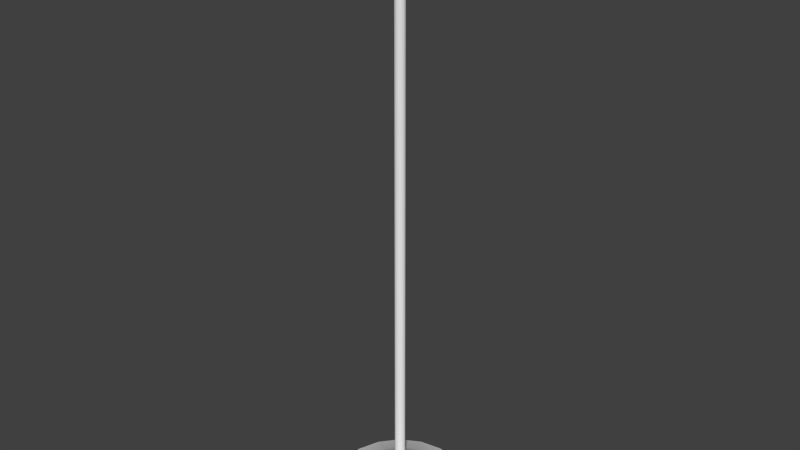 # Source: Wormhole_MO.blend  (saved by Blender 2.64.0; exported with 4.5.12 LTS)
import bpy
from mathutils import Matrix  # noqa: F401  (used for matrix-valued properties, if any)

bpy.ops.wm.read_factory_settings(use_empty=True)
scene = bpy.context.scene
scene.name = 'Scene'

# ---- collections
col_collection_1 = bpy.data.collections.new('Collection 1'); scene.collection.children.link(col_collection_1)

# ---- world
world_world = bpy.data.worlds.new('World'); scene.world = world_world
world_world.color = (0.05088, 0.05088, 0.05088)
world_world.use_sun_shadow = False
world_world.sun_shadow_jitter_overblur = 0.0
world_world.cycles.sampling_method = 'MANUAL'
world_world.cycles.sample_map_resolution = 256

# ---- meshes
me_circle_002 = bpy.data.meshes.new('Circle.002')
me_circle_002.from_pydata([(-7.231e-08, 2.511, -0.3785), (-0.8587, 2.359, -0.3785), (-1.614, 1.923, -0.3785), (-2.174, 1.255, -0.3785), (-2.473, 0.436, -0.3785), (-2.473, -0.436, -0.3785), (-2.174, -1.255, -0.3785), (-1.614, -1.923, -0.3785), (-0.8587, -2.359, -0.3785), (-4.514e-07, -2.511, -0.3785), (0.8587, -2.359, -0.3785), (1.614, -1.923, -0.3785), (2.174, -1.255, -0.3785), (2.473, -0.436, -0.3785), (2.473, 0.436, -0.3785), (2.174, 1.255, -0.3785), (1.614, 1.923, -0.3785), (0.8587, 2.359, -0.3785), (2.73e-08, 0.1816, 38.1), (-0.06211, 0.1706, 38.1), (-0.1167, 0.1391, 38.1), (-0.1573, 0.0908, 38.1), (-0.1788, 0.03153, 38.1), (-0.1788, -0.03153, 38.1), (-0.1573, -0.0908, 38.1), (-0.1167, -0.1391, 38.1), (-0.06211, -0.1706, 38.1), (-1.175e-10, -0.1816, 38.1), (0.06211, -0.1706, 38.1), (0.1167, -0.1391, 38.1), (0.1573, -0.0908, 38.1), (0.1788, -0.03153, 38.1), (0.1788, 0.03153, 38.1), (0.1573, 0.0908, 38.1), (0.1167, 0.1391, 38.1), (0.06211, 0.1706, 38.1), (0.4499, 0.5362, 0.5094), (-0.6893, -0.1215, 0.5094), (9.448e-10, 0.6999, 0.5094), (0.4499, -0.5362, 0.5094), (0.2394, 0.6577, 0.5094), (-0.6062, -0.35, 0.5094), (-0.2394, 0.6577, 0.5094), (0.1674, -0.09666, 1.148), (-0.1243, -0.1481, 1.148), (-0.1243, 0.1481, 1.148), (0.6062, -0.35, 0.5094), (-1.047e-07, -0.6999, 0.5094), (-0.6062, 0.35, 0.5094), (0.1904, 0.03357, 1.148), (-4.983e-10, -0.1933, 1.148), (-0.1904, 0.03357, 1.148), (0.6893, 0.1215, 0.5094), (-0.6893, 0.1215, 0.5094), (-0.4181, -0.07372, 0.7695), (1.045e-08, 0.4245, 0.7695), (0.2729, 0.3252, 0.7695), (0.2729, -0.3252, 0.7695), (-0.3677, -0.2123, 0.7695), (-0.1452, 0.3989, 0.7695), (0.1452, 0.3989, 0.7695), (0.3677, -0.2123, 0.7695), (-0.2729, -0.3252, 0.7695), (-0.2729, 0.3252, 0.7695), (0.4181, -0.07372, 0.7695), (-0.1452, -0.3989, 0.7695), (-0.3677, 0.2123, 0.7695), (0.4181, 0.07372, 0.7695), (-5.365e-08, -0.4245, 0.7695), (-0.4181, 0.07372, 0.7695), (0.3677, 0.2123, 0.7695), (0.1452, -0.3989, 0.7695), (0.09054, 0.2488, 0.9671), (0.2293, -0.1324, 0.9671), (-0.2293, -0.1324, 0.9671), (-0.09054, 0.2488, 0.9671), (0.6893, -0.1215, 0.5094), (-0.1674, 0.09666, 1.148), (-0.4499, -0.5362, 0.5094), (0.06612, 0.1817, 1.148), (2.869e-08, 0.1933, 1.148), (-0.1904, -0.03357, 1.148), (-0.06612, 0.1817, 1.148), (-0.1674, -0.09666, 1.148), (-2.034e-08, -0.2647, 0.9671), (-0.2607, 0.04597, 0.9671), (0.06612, -0.1817, 1.148), (0.1674, 0.09666, 1.148), (-0.06612, -0.1817, 1.148), (0.1904, -0.03357, 1.148), (-0.4499, 0.5362, 0.5094), (-0.2394, -0.6577, 0.5094), (-0.1702, -0.2028, 0.9671), (-0.1702, 0.2028, 0.9671), (0.2607, -0.04597, 0.9671), (-0.09054, -0.2488, 0.9671), (0.2293, 0.1324, 0.9671), (0.09054, -0.2488, 0.9671), (0.3669, -1.008, 0.2493), (0.929, 0.5364, 0.2493), (0.6062, 0.35, 0.5094), (0.2394, -0.6577, 0.5094), (-0.3669, -1.008, 0.2493), (1.056, -0.1863, 0.2493), (-0.6895, 0.8218, 0.2493), (-0.6895, -0.8218, 0.2493), (-1.056, 0.1863, 0.2493), (-1.761e-07, -1.073, 0.2493), (1.056, 0.1863, 0.2493), (-0.929, 0.5364, 0.2493), (0.1702, 0.2028, 0.9671), (0.1702, -0.2028, 0.9671), (-0.2293, 0.1324, 0.9671), (0.2607, 0.04597, 0.9671), (0.1243, -0.1481, 1.148), (0.1243, 0.1481, 1.148), (0.929, -0.5364, 0.2493), (0.3669, 1.008, 0.2493), (-0.3669, 1.008, 0.2493), (-0.929, -0.5364, 0.2493), (0.6895, -0.8218, 0.2493), (0.6895, 0.8218, 0.2493), (-1.417e-08, 1.073, 0.2493), (-1.056, -0.1863, 0.2493), (1.963e-08, 0.2647, 0.9671), (-0.2607, -0.04597, 0.9671), (-1.625, -0.2866, -0.06461), (-3.618e-08, 1.65, -0.0646), (1.061, 1.264, -0.0646), (1.061, -1.264, -0.0646), (-1.429, 0.8252, -0.0646), (1.625, 0.2866, -0.0646), (-2.854e-07, -1.65, -0.0646), (-1.625, 0.2866, -0.0646), (-1.429, -0.8252, -0.0646), (-0.5645, 1.551, -0.0646), (0.5645, 1.551, -0.06461), (1.429, -0.8252, -0.0646), (1.429, 0.8252, -0.0646), (0.5645, -1.551, -0.0646), (-1.061, -1.264, -0.0646), (-1.061, 1.264, -0.0646), (1.625, -0.2866, -0.0646), (-0.5645, -1.551, -0.0646)], [], [(134, 126, 5, 6), (135, 127, 0, 1), (136, 128, 16, 17), (137, 129, 11, 12), (140, 134, 6, 7), (141, 135, 1, 2), (136, 17, 0, 127), (142, 137, 12, 13), (143, 140, 7, 8), (130, 141, 2, 3), (131, 142, 13, 14), (132, 143, 8, 9), (133, 130, 3, 4), (138, 131, 14, 15), (139, 132, 9, 10), (126, 133, 4, 5), (128, 138, 15, 16), (129, 139, 10, 11), (102, 105, 140, 143), (108, 103, 142, 131), (109, 104, 141, 130), (117, 121, 128, 136), (123, 106, 133, 126), (116, 120, 129, 137), (117, 136, 127, 122), (104, 118, 135, 141), (119, 123, 126, 134), (74, 125, 54, 58), (75, 124, 55, 59), (72, 110, 56, 60), (73, 111, 57, 61), (92, 74, 58, 62), (93, 75, 59, 63), (72, 60, 55, 124), (94, 73, 61, 64), (95, 92, 62, 65), (112, 93, 63, 66), (113, 94, 64, 67), (84, 95, 65, 68), (85, 112, 66, 69), (96, 113, 67, 70), (97, 84, 68, 71), (125, 85, 69, 54), (110, 96, 70, 56), (111, 97, 71, 57), (99, 108, 131, 138), (91, 78, 105, 102), (107, 102, 143, 132), (48, 90, 104, 109), (105, 119, 134, 140), (79, 115, 110, 72), (118, 122, 127, 135), (98, 107, 132, 139), (39, 101, 98, 120), (36, 100, 99, 121), (101, 47, 107, 98), (37, 53, 106, 123), (47, 91, 102, 107), (52, 76, 103, 108), (76, 46, 116, 103), (40, 117, 122, 38), (90, 42, 118, 104), (78, 41, 119, 105), (100, 52, 108, 99), (53, 48, 109, 106), (40, 36, 121, 117), (46, 39, 120, 116), (106, 109, 130, 133), (120, 98, 139, 129), (115, 87, 96, 110), (42, 38, 122, 118), (41, 37, 123, 119), (82, 80, 124, 75), (58, 54, 37, 41), (79, 72, 124, 80), (59, 55, 38, 42), (61, 57, 39, 46), (60, 56, 36, 40), (83, 81, 125, 74), (114, 86, 97, 111), (69, 66, 48, 53), (70, 67, 52, 100), (62, 58, 41, 78), (63, 59, 42, 90), (60, 40, 38, 55), (64, 61, 46, 76), (67, 64, 76, 52), (68, 65, 91, 47), (54, 69, 53, 37), (71, 68, 47, 101), (56, 70, 100, 36), (57, 71, 101, 39), (66, 63, 90, 48), (65, 62, 78, 91), (23, 22, 51, 81), (89, 43, 73, 94), (24, 23, 81, 83), (45, 82, 75, 93), (35, 34, 115, 79), (25, 24, 83, 44), (22, 21, 77, 51), (29, 28, 86, 114), (32, 31, 89, 49), (88, 44, 92, 95), (26, 25, 44, 88), (20, 19, 82, 45), (21, 20, 45, 77), (44, 83, 74, 92), (103, 116, 137, 142), (28, 27, 50, 86), (51, 77, 112, 85), (43, 114, 111, 73), (81, 51, 85, 125), (30, 29, 114, 43), (31, 30, 43, 89), (86, 50, 84, 97), (27, 26, 88, 50), (50, 88, 95, 84), (121, 99, 138, 128), (34, 33, 87, 115), (19, 18, 80, 82), (77, 45, 93, 112), (49, 89, 94, 113), (35, 79, 80, 18), (87, 49, 113, 96), (33, 32, 49, 87)])
me_circle_002.polygons.foreach_set('use_smooth', [True] * 126)
_uv = me_circle_002.uv_layers.new(name='UVMap')
_uv.uv.foreach_set('vector', [0.3056, 0.8825, 0.3683, 0.8517, 0.4207, 0.944, 0.3377, 0.9811, 0.5396, 0.6166, 0.5526, 0.5394, 0.6716, 0.5509, 0.6514, 0.6505, 0.5532, 0.46, 0.5361, 0.3815, 0.6528, 0.3473, 0.6716, 0.4484, 0.3199, 0.1466, 0.2391, 0.1293, 0.2465, 0.0, 0.3639, 0.02498, 0.2399, 0.8994, 0.3056, 0.8825, 0.3377, 0.9811, 0.2499, 1.0, 0.5128, 0.6887, 0.5396, 0.6166, 0.6514, 0.6505, 0.6138, 0.7419, 0.5532, 0.46, 0.6716, 0.4484, 0.6716, 0.5509, 0.5526, 0.5394, 0.3937, 0.185, 0.3199, 0.1466, 0.3639, 0.02498, 0.4674, 0.07998, 0.1742, 0.9013, 0.2399, 0.8994, 0.2499, 1.0, 0.1612, 0.999, 0.4741, 0.7531, 0.5128, 0.6887, 0.6138, 0.7419, 0.5612, 0.8225, 0.4559, 0.2399, 0.3937, 0.185, 0.4674, 0.07998, 0.5513, 0.157, 0.1122, 0.8879, 0.1742, 0.9013, 0.1612, 0.999, 0.0759, 0.9767, 0.4252, 0.808, 0.4741, 0.7531, 0.5612, 0.8225, 0.4961, 0.8905, 0.5037, 0.3069, 0.4559, 0.2399, 0.5513, 0.157, 0.6131, 0.2483, 0.05862, 0.8598, 0.1122, 0.8879, 0.0759, 0.9767, 0.0, 0.9323, 0.3683, 0.8517, 0.4252, 0.808, 0.4961, 0.8905, 0.4207, 0.944, 0.5361, 0.3815, 0.5037, 0.3069, 0.6131, 0.2483, 0.6528, 0.3473, 0.2391, 0.1293, 0.1579, 0.1358, 0.1248, 0.01182, 0.2465, 0.0, 0.1797, 0.8231, 0.2272, 0.8179, 0.2399, 0.8994, 0.1742, 0.9013, 0.3797, 0.3073, 0.3358, 0.2672, 0.3937, 0.185, 0.4559, 0.2399, 0.3977, 0.697, 0.4254, 0.6465, 0.5128, 0.6887, 0.4741, 0.7531, 0.4524, 0.4713, 0.4389, 0.4121, 0.5361, 0.3815, 0.5532, 0.46, 0.3207, 0.7761, 0.3622, 0.7407, 0.4252, 0.808, 0.3683, 0.8517, 0.2851, 0.2389, 0.2308, 0.2246, 0.2391, 0.1293, 0.3199, 0.1466, 0.4524, 0.4713, 0.5532, 0.46, 0.5526, 0.5394, 0.4527, 0.5317, 0.4254, 0.6465, 0.4442, 0.5907, 0.5396, 0.6166, 0.5128, 0.6887, 0.275, 0.8021, 0.3207, 0.7761, 0.3683, 0.8517, 0.3056, 0.8825, 0.1769, 0.6436, 0.1902, 0.6274, 0.2324, 0.6649, 0.2112, 0.6838, 0.2259, 0.5429, 0.2284, 0.519, 0.292, 0.5224, 0.2883, 0.5548, 0.2287, 0.4949, 0.2256, 0.4716, 0.2858, 0.4579, 0.2917, 0.4897, 0.1907, 0.3956, 0.1793, 0.3836, 0.2015, 0.348, 0.2227, 0.3607, 0.1629, 0.6573, 0.1769, 0.6436, 0.2112, 0.6838, 0.189, 0.6982, 0.2206, 0.5662, 0.2259, 0.5429, 0.2883, 0.5548, 0.2801, 0.5861, 0.2287, 0.4949, 0.2917, 0.4897, 0.292, 0.5224, 0.2284, 0.519, 0.2019, 0.411, 0.1907, 0.3956, 0.2227, 0.3607, 0.2429, 0.3787, 0.1486, 0.6684, 0.1629, 0.6573, 0.189, 0.6982, 0.1667, 0.7081, 0.2128, 0.5885, 0.2206, 0.5662, 0.2801, 0.5861, 0.2677, 0.6153, 0.2118, 0.4291, 0.2019, 0.411, 0.2429, 0.3787, 0.2607, 0.4014, 0.1349, 0.6768, 0.1486, 0.6684, 0.1667, 0.7081, 0.1454, 0.7135, 0.2021, 0.6088, 0.2128, 0.5885, 0.2677, 0.6153, 0.2515, 0.642, 0.2198, 0.4494, 0.2118, 0.4291, 0.2607, 0.4014, 0.2753, 0.4281, 0.1221, 0.6826, 0.1349, 0.6768, 0.1454, 0.7135, 0.126, 0.7148, 0.1902, 0.6274, 0.2021, 0.6088, 0.2515, 0.642, 0.2324, 0.6649, 0.2256, 0.4716, 0.2198, 0.4494, 0.2753, 0.4281, 0.2858, 0.4579, 0.1793, 0.3836, 0.1676, 0.3743, 0.1803, 0.3407, 0.2015, 0.348, 0.4145, 0.3565, 0.3797, 0.3073, 0.4559, 0.2399, 0.5037, 0.3069, 0.1777, 0.7632, 0.2117, 0.7554, 0.2272, 0.8179, 0.1797, 0.8231, 0.1352, 0.8177, 0.1797, 0.8231, 0.1742, 0.9013, 0.1122, 0.8879, 0.3335, 0.6542, 0.3531, 0.6147, 0.4254, 0.6465, 0.3977, 0.697, 0.2272, 0.8179, 0.275, 0.8021, 0.3056, 0.8825, 0.2399, 0.8994, 0.1753, 0.4975, 0.174, 0.4795, 0.2256, 0.4716, 0.2287, 0.4949, 0.4442, 0.5907, 0.4527, 0.5317, 0.5526, 0.5394, 0.5396, 0.6166, 0.09652, 0.8027, 0.1352, 0.8177, 0.1122, 0.8879, 0.05862, 0.8598, 0.2196, 0.2918, 0.184, 0.288, 0.1772, 0.2254, 0.2308, 0.2246, 0.3615, 0.4363, 0.3441, 0.3946, 0.4145, 0.3565, 0.4389, 0.4121, 0.1171, 0.758, 0.1456, 0.7638, 0.1352, 0.8177, 0.09652, 0.8027, 0.2787, 0.718, 0.3083, 0.689, 0.3622, 0.7407, 0.3207, 0.7761, 0.1456, 0.7638, 0.1777, 0.7632, 0.1797, 0.8231, 0.1352, 0.8177, 0.3199, 0.3578, 0.2898, 0.3274, 0.3358, 0.2672, 0.3797, 0.3073, 0.2898, 0.3274, 0.2557, 0.3051, 0.2851, 0.2389, 0.3358, 0.2672, 0.3713, 0.4809, 0.4524, 0.4713, 0.4527, 0.5317, 0.3719, 0.5266, 0.3531, 0.6147, 0.3661, 0.5717, 0.4442, 0.5907, 0.4254, 0.6465, 0.2117, 0.7554, 0.246, 0.7403, 0.275, 0.8021, 0.2272, 0.8179, 0.3441, 0.3946, 0.3199, 0.3578, 0.3797, 0.3073, 0.4145, 0.3565, 0.3083, 0.689, 0.3335, 0.6542, 0.3977, 0.697, 0.3622, 0.7407, 0.3713, 0.4809, 0.3615, 0.4363, 0.4389, 0.4121, 0.4524, 0.4713, 0.2557, 0.3051, 0.2196, 0.2918, 0.2308, 0.2246, 0.2851, 0.2389, 0.3622, 0.7407, 0.3977, 0.697, 0.4741, 0.7531, 0.4252, 0.808, 0.2308, 0.2246, 0.1772, 0.2254, 0.1579, 0.1358, 0.2391, 0.1293, 0.174, 0.4795, 0.1714, 0.4623, 0.2198, 0.4494, 0.2256, 0.4716, 0.3661, 0.5717, 0.3719, 0.5266, 0.4527, 0.5317, 0.4442, 0.5907, 0.246, 0.7403, 0.2787, 0.718, 0.3207, 0.7761, 0.275, 0.8021, 0.1731, 0.5337, 0.1753, 0.5157, 0.2284, 0.519, 0.2259, 0.5429, 0.2112, 0.6838, 0.2324, 0.6649, 0.2787, 0.718, 0.246, 0.7403, 0.1753, 0.4975, 0.2287, 0.4949, 0.2284, 0.519, 0.1753, 0.5157, 0.2883, 0.5548, 0.292, 0.5224, 0.3719, 0.5266, 0.3661, 0.5717, 0.2227, 0.3607, 0.2015, 0.348, 0.2196, 0.2918, 0.2557, 0.3051, 0.2917, 0.4897, 0.2858, 0.4579, 0.3615, 0.4363, 0.3713, 0.4809, 0.1414, 0.6145, 0.1498, 0.6004, 0.1902, 0.6274, 0.1769, 0.6436, 0.1516, 0.4045, 0.1463, 0.3937, 0.1676, 0.3743, 0.1793, 0.3836, 0.2515, 0.642, 0.2677, 0.6153, 0.3335, 0.6542, 0.3083, 0.689, 0.2753, 0.4281, 0.2607, 0.4014, 0.3199, 0.3578, 0.3441, 0.3946, 0.189, 0.6982, 0.2112, 0.6838, 0.246, 0.7403, 0.2117, 0.7554, 0.2801, 0.5861, 0.2883, 0.5548, 0.3661, 0.5717, 0.3531, 0.6147, 0.2917, 0.4897, 0.3713, 0.4809, 0.3719, 0.5266, 0.292, 0.5224, 0.2429, 0.3787, 0.2227, 0.3607, 0.2557, 0.3051, 0.2898, 0.3274, 0.2607, 0.4014, 0.2429, 0.3787, 0.2898, 0.3274, 0.3199, 0.3578, 0.1454, 0.7135, 0.1667, 0.7081, 0.1777, 0.7632, 0.1456, 0.7638, 0.2324, 0.6649, 0.2515, 0.642, 0.3083, 0.689, 0.2787, 0.718, 0.126, 0.7148, 0.1454, 0.7135, 0.1456, 0.7638, 0.1171, 0.758, 0.2858, 0.4579, 0.2753, 0.4281, 0.3441, 0.3946, 0.3615, 0.4363, 0.2015, 0.348, 0.1803, 0.3407, 0.184, 0.288, 0.2196, 0.2918, 0.2677, 0.6153, 0.2801, 0.5861, 0.3531, 0.6147, 0.3335, 0.6542, 0.1667, 0.7081, 0.189, 0.6982, 0.2117, 0.7554, 0.1777, 0.7632, 0.04267, 0.5683, 0.04686, 0.5566, 0.1574, 0.585, 0.1498, 0.6004, 0.1626, 0.4309, 0.1571, 0.4171, 0.1907, 0.3956, 0.2019, 0.411, 0.0381, 0.5797, 0.04267, 0.5683, 0.1498, 0.6004, 0.1414, 0.6145, 0.1694, 0.5515, 0.1731, 0.5337, 0.2259, 0.5429, 0.2206, 0.5662, 0.05819, 0.4959, 0.059, 0.4838, 0.174, 0.4795, 0.1753, 0.4975, 0.03324, 0.5908, 0.0381, 0.5797, 0.1414, 0.6145, 0.1325, 0.6274, 0.04686, 0.5566, 0.0506, 0.5448, 0.1642, 0.5688, 0.1574, 0.585, 0.05542, 0.423, 0.05383, 0.4112, 0.1463, 0.3937, 0.1516, 0.4045, 0.05888, 0.4591, 0.05807, 0.4469, 0.1626, 0.4309, 0.1675, 0.446, 0.1234, 0.6389, 0.1325, 0.6274, 0.1629, 0.6573, 0.1486, 0.6684, 0.02821, 0.6018, 0.03324, 0.5908, 0.1325, 0.6274, 0.1234, 0.6389, 0.05383, 0.5327, 0.05649, 0.5205, 0.1731, 0.5337, 0.1694, 0.5515, 0.0506, 0.5448, 0.05383, 0.5327, 0.1694, 0.5515, 0.1642, 0.5688, 0.1325, 0.6274, 0.1414, 0.6145, 0.1769, 0.6436, 0.1629, 0.6573, 0.3358, 0.2672, 0.2851, 0.2389, 0.3199, 0.1466, 0.3937, 0.185, 0.01791, 0.624, 0.02311, 0.6127, 0.1146, 0.6493, 0.1065, 0.6585, 0.1574, 0.585, 0.1642, 0.5688, 0.2128, 0.5885, 0.2021, 0.6088, 0.1571, 0.4171, 0.1516, 0.4045, 0.1793, 0.3836, 0.1907, 0.3956, 0.1498, 0.6004, 0.1574, 0.585, 0.2021, 0.6088, 0.1902, 0.6274, 0.05687, 0.4349, 0.05542, 0.423, 0.1516, 0.4045, 0.1571, 0.4171, 0.05807, 0.4469, 0.05687, 0.4349, 0.1571, 0.4171, 0.1626, 0.4309, 0.1065, 0.6585, 0.1146, 0.6493, 0.1349, 0.6768, 0.1221, 0.6826, 0.02311, 0.6127, 0.02821, 0.6018, 0.1234, 0.6389, 0.1146, 0.6493, 0.1146, 0.6493, 0.1234, 0.6389, 0.1486, 0.6684, 0.1349, 0.6768, 0.4389, 0.4121, 0.4145, 0.3565, 0.5037, 0.3069, 0.5361, 0.3815, 0.059, 0.4838, 0.05921, 0.4714, 0.1714, 0.4623, 0.174, 0.4795, 0.05649, 0.5205, 0.05856, 0.5082, 0.1753, 0.5157, 0.1731, 0.5337, 0.1642, 0.5688, 0.1694, 0.5515, 0.2206, 0.5662, 0.2128, 0.5885, 0.1675, 0.446, 0.1626, 0.4309, 0.2019, 0.411, 0.2118, 0.4291, 0.05819, 0.4959, 0.1753, 0.4975, 0.1753, 0.5157, 0.05856, 0.5082, 0.1714, 0.4623, 0.1675, 0.446, 0.2118, 0.4291, 0.2198, 0.4494, 0.05921, 0.4714, 0.05888, 0.4591, 0.1675, 0.446, 0.1714, 0.4623])
me_circle_002.use_remesh_preserve_volume = False
me_circle_002.use_remesh_preserve_attributes = False
me_circle_002.use_mirror_vertex_groups = False
me_circle_002.update()
me_circle_001 = bpy.data.meshes.new('Circle.001')
me_circle_001.from_pydata([(-7.231e-08, 2.511, -0.3785), (-0.8587, 2.359, -0.3785), (-1.614, 1.923, -0.3785), (-2.174, 1.255, -0.3785), (-2.473, 0.436, -0.3785), (-2.473, -0.436, -0.3785), (-2.174, -1.255, -0.3785), (-1.614, -1.923, -0.3785), (-0.8587, -2.359, -0.3785), (-4.514e-07, -2.511, -0.3785), (0.8587, -2.359, -0.3785), (1.614, -1.923, -0.3785), (2.174, -1.255, -0.3785), (2.473, -0.436, -0.3785), (2.473, 0.436, -0.3785), (2.174, 1.255, -0.3785), (1.614, 1.923, -0.3785), (0.8587, 2.359, -0.3785), (2.73e-08, 0.1816, 27.19), (-0.06211, 0.1706, 27.19), (-0.1167, 0.1391, 27.19), (-0.1573, 0.0908, 27.19), (-0.1788, 0.03153, 27.19), (-0.1788, -0.03153, 27.19), (-0.1573, -0.0908, 27.19), (-0.1167, -0.1391, 27.19), (-0.06211, -0.1706, 27.19), (-1.175e-10, -0.1816, 27.19), (0.06211, -0.1706, 27.19), (0.1167, -0.1391, 27.19), (0.1573, -0.0908, 27.19), (0.1788, -0.03153, 27.19), (0.1788, 0.03153, 27.19), (0.1573, 0.0908, 27.19), (0.1167, 0.1391, 27.19), (0.06211, 0.1706, 27.19), (0.4499, 0.5362, 0.5094), (-0.6893, -0.1215, 0.5094), (9.448e-10, 0.6999, 0.5094), (0.4499, -0.5362, 0.5094), (0.2394, 0.6577, 0.5094), (-0.6062, -0.35, 0.5094), (-0.2394, 0.6577, 0.5094), (0.1674, -0.09666, 1.148), (-0.1243, -0.1481, 1.148), (-0.1243, 0.1481, 1.148), (0.6062, -0.35, 0.5094), (-1.047e-07, -0.6999, 0.5094), (-0.6062, 0.35, 0.5094), (0.1904, 0.03357, 1.148), (-4.983e-10, -0.1933, 1.148), (-0.1904, 0.03357, 1.148), (0.6893, 0.1215, 0.5094), (-0.6893, 0.1215, 0.5094), (-0.4181, -0.07372, 0.7695), (1.045e-08, 0.4245, 0.7695), (0.2729, 0.3252, 0.7695), (0.2729, -0.3252, 0.7695), (-0.3677, -0.2123, 0.7695), (-0.1452, 0.3989, 0.7695), (0.1452, 0.3989, 0.7695), (0.3677, -0.2123, 0.7695), (-0.2729, -0.3252, 0.7695), (-0.2729, 0.3252, 0.7695), (0.4181, -0.07372, 0.7695), (-0.1452, -0.3989, 0.7695), (-0.3677, 0.2123, 0.7695), (0.4181, 0.07372, 0.7695), (-5.365e-08, -0.4245, 0.7695), (-0.4181, 0.07372, 0.7695), (0.3677, 0.2123, 0.7695), (0.1452, -0.3989, 0.7695), (0.09054, 0.2488, 0.9671), (0.2293, -0.1324, 0.9671), (-0.2293, -0.1324, 0.9671), (-0.09054, 0.2488, 0.9671), (0.6893, -0.1215, 0.5094), (-0.1674, 0.09666, 1.148), (-0.4499, -0.5362, 0.5094), (0.06612, 0.1817, 1.148), (2.869e-08, 0.1933, 1.148), (-0.1904, -0.03357, 1.148), (-0.06612, 0.1817, 1.148), (-0.1674, -0.09666, 1.148), (-2.034e-08, -0.2647, 0.9671), (-0.2607, 0.04597, 0.9671), (0.06612, -0.1817, 1.148), (0.1674, 0.09666, 1.148), (-0.06612, -0.1817, 1.148), (0.1904, -0.03357, 1.148), (-0.4499, 0.5362, 0.5094), (-0.2394, -0.6577, 0.5094), (-0.1702, -0.2028, 0.9671), (-0.1702, 0.2028, 0.9671), (0.2607, -0.04597, 0.9671), (-0.09054, -0.2488, 0.9671), (0.2293, 0.1324, 0.9671), (0.09054, -0.2488, 0.9671), (0.3669, -1.008, 0.2493), (0.929, 0.5364, 0.2493), (0.6062, 0.35, 0.5094), (0.2394, -0.6577, 0.5094), (-0.3669, -1.008, 0.2493), (1.056, -0.1863, 0.2493), (-0.6895, 0.8218, 0.2493), (-0.6895, -0.8218, 0.2493), (-1.056, 0.1863, 0.2493), (-1.761e-07, -1.073, 0.2493), (1.056, 0.1863, 0.2493), (-0.929, 0.5364, 0.2493), (0.1702, 0.2028, 0.9671), (0.1702, -0.2028, 0.9671), (-0.2293, 0.1324, 0.9671), (0.2607, 0.04597, 0.9671), (0.1243, -0.1481, 1.148), (0.1243, 0.1481, 1.148), (0.929, -0.5364, 0.2493), (0.3669, 1.008, 0.2493), (-0.3669, 1.008, 0.2493), (-0.929, -0.5364, 0.2493), (0.6895, -0.8218, 0.2493), (0.6895, 0.8218, 0.2493), (-1.417e-08, 1.073, 0.2493), (-1.056, -0.1863, 0.2493), (1.963e-08, 0.2647, 0.9671), (-0.2607, -0.04597, 0.9671), (-1.625, -0.2866, -0.06461), (-3.618e-08, 1.65, -0.0646), (1.061, 1.264, -0.0646), (1.061, -1.264, -0.0646), (-1.429, 0.8252, -0.0646), (1.625, 0.2866, -0.0646), (-2.854e-07, -1.65, -0.0646), (-1.625, 0.2866, -0.0646), (-1.429, -0.8252, -0.0646), (-0.5645, 1.551, -0.0646), (0.5645, 1.551, -0.06461), (1.429, -0.8252, -0.0646), (1.429, 0.8252, -0.0646), (0.5645, -1.551, -0.0646), (-1.061, -1.264, -0.0646), (-1.061, 1.264, -0.0646), (1.625, -0.2866, -0.0646), (-0.5645, -1.551, -0.0646)], [], [(134, 126, 5, 6), (135, 127, 0, 1), (136, 128, 16, 17), (137, 129, 11, 12), (140, 134, 6, 7), (141, 135, 1, 2), (136, 17, 0, 127), (142, 137, 12, 13), (143, 140, 7, 8), (130, 141, 2, 3), (131, 142, 13, 14), (132, 143, 8, 9), (133, 130, 3, 4), (138, 131, 14, 15), (139, 132, 9, 10), (126, 133, 4, 5), (128, 138, 15, 16), (129, 139, 10, 11), (102, 105, 140, 143), (108, 103, 142, 131), (109, 104, 141, 130), (117, 121, 128, 136), (123, 106, 133, 126), (116, 120, 129, 137), (117, 136, 127, 122), (104, 118, 135, 141), (119, 123, 126, 134), (74, 125, 54, 58), (75, 124, 55, 59), (72, 110, 56, 60), (73, 111, 57, 61), (92, 74, 58, 62), (93, 75, 59, 63), (72, 60, 55, 124), (94, 73, 61, 64), (95, 92, 62, 65), (112, 93, 63, 66), (113, 94, 64, 67), (84, 95, 65, 68), (85, 112, 66, 69), (96, 113, 67, 70), (97, 84, 68, 71), (125, 85, 69, 54), (110, 96, 70, 56), (111, 97, 71, 57), (99, 108, 131, 138), (91, 78, 105, 102), (107, 102, 143, 132), (48, 90, 104, 109), (105, 119, 134, 140), (79, 115, 110, 72), (118, 122, 127, 135), (98, 107, 132, 139), (39, 101, 98, 120), (36, 100, 99, 121), (101, 47, 107, 98), (37, 53, 106, 123), (47, 91, 102, 107), (52, 76, 103, 108), (76, 46, 116, 103), (40, 117, 122, 38), (90, 42, 118, 104), (78, 41, 119, 105), (100, 52, 108, 99), (53, 48, 109, 106), (40, 36, 121, 117), (46, 39, 120, 116), (106, 109, 130, 133), (120, 98, 139, 129), (115, 87, 96, 110), (42, 38, 122, 118), (41, 37, 123, 119), (82, 80, 124, 75), (58, 54, 37, 41), (79, 72, 124, 80), (59, 55, 38, 42), (61, 57, 39, 46), (60, 56, 36, 40), (83, 81, 125, 74), (114, 86, 97, 111), (69, 66, 48, 53), (70, 67, 52, 100), (62, 58, 41, 78), (63, 59, 42, 90), (60, 40, 38, 55), (64, 61, 46, 76), (67, 64, 76, 52), (68, 65, 91, 47), (54, 69, 53, 37), (71, 68, 47, 101), (56, 70, 100, 36), (57, 71, 101, 39), (66, 63, 90, 48), (65, 62, 78, 91), (23, 22, 51, 81), (89, 43, 73, 94), (24, 23, 81, 83), (45, 82, 75, 93), (35, 34, 115, 79), (25, 24, 83, 44), (22, 21, 77, 51), (29, 28, 86, 114), (32, 31, 89, 49), (88, 44, 92, 95), (26, 25, 44, 88), (20, 19, 82, 45), (21, 20, 45, 77), (44, 83, 74, 92), (103, 116, 137, 142), (28, 27, 50, 86), (51, 77, 112, 85), (43, 114, 111, 73), (81, 51, 85, 125), (30, 29, 114, 43), (31, 30, 43, 89), (86, 50, 84, 97), (27, 26, 88, 50), (50, 88, 95, 84), (121, 99, 138, 128), (34, 33, 87, 115), (19, 18, 80, 82), (77, 45, 93, 112), (49, 89, 94, 113), (35, 79, 80, 18), (87, 49, 113, 96), (33, 32, 49, 87)])
me_circle_001.polygons.foreach_set('use_smooth', [True] * 126)
_uv = me_circle_001.uv_layers.new(name='UVMap')
_uv.uv.foreach_set('vector', [0.3056, 0.8825, 0.3683, 0.8517, 0.4207, 0.944, 0.3377, 0.9811, 0.5396, 0.6166, 0.5526, 0.5394, 0.6716, 0.5509, 0.6514, 0.6505, 0.5532, 0.46, 0.5361, 0.3815, 0.6528, 0.3473, 0.6716, 0.4484, 0.3199, 0.1466, 0.2391, 0.1293, 0.2465, 0.0, 0.3639, 0.02498, 0.2399, 0.8994, 0.3056, 0.8825, 0.3377, 0.9811, 0.2499, 1.0, 0.5128, 0.6887, 0.5396, 0.6166, 0.6514, 0.6505, 0.6138, 0.7419, 0.5532, 0.46, 0.6716, 0.4484, 0.6716, 0.5509, 0.5526, 0.5394, 0.3937, 0.185, 0.3199, 0.1466, 0.3639, 0.02498, 0.4674, 0.07998, 0.1742, 0.9013, 0.2399, 0.8994, 0.2499, 1.0, 0.1612, 0.999, 0.4741, 0.7531, 0.5128, 0.6887, 0.6138, 0.7419, 0.5612, 0.8225, 0.4559, 0.2399, 0.3937, 0.185, 0.4674, 0.07998, 0.5513, 0.157, 0.1122, 0.8879, 0.1742, 0.9013, 0.1612, 0.999, 0.0759, 0.9767, 0.4252, 0.808, 0.4741, 0.7531, 0.5612, 0.8225, 0.4961, 0.8905, 0.5037, 0.3069, 0.4559, 0.2399, 0.5513, 0.157, 0.6131, 0.2483, 0.05862, 0.8598, 0.1122, 0.8879, 0.0759, 0.9767, 0.0, 0.9323, 0.3683, 0.8517, 0.4252, 0.808, 0.4961, 0.8905, 0.4207, 0.944, 0.5361, 0.3815, 0.5037, 0.3069, 0.6131, 0.2483, 0.6528, 0.3473, 0.2391, 0.1293, 0.1579, 0.1358, 0.1248, 0.01182, 0.2465, 0.0, 0.1797, 0.8231, 0.2272, 0.8179, 0.2399, 0.8994, 0.1742, 0.9013, 0.3797, 0.3073, 0.3358, 0.2672, 0.3937, 0.185, 0.4559, 0.2399, 0.3977, 0.697, 0.4254, 0.6465, 0.5128, 0.6887, 0.4741, 0.7531, 0.4524, 0.4713, 0.4389, 0.4121, 0.5361, 0.3815, 0.5532, 0.46, 0.3207, 0.7761, 0.3622, 0.7407, 0.4252, 0.808, 0.3683, 0.8517, 0.2851, 0.2389, 0.2308, 0.2246, 0.2391, 0.1293, 0.3199, 0.1466, 0.4524, 0.4713, 0.5532, 0.46, 0.5526, 0.5394, 0.4527, 0.5317, 0.4254, 0.6465, 0.4442, 0.5907, 0.5396, 0.6166, 0.5128, 0.6887, 0.275, 0.8021, 0.3207, 0.7761, 0.3683, 0.8517, 0.3056, 0.8825, 0.1769, 0.6436, 0.1902, 0.6274, 0.2324, 0.6649, 0.2112, 0.6838, 0.2259, 0.5429, 0.2284, 0.519, 0.292, 0.5224, 0.2883, 0.5548, 0.2287, 0.4949, 0.2256, 0.4716, 0.2858, 0.4579, 0.2917, 0.4897, 0.1907, 0.3956, 0.1793, 0.3836, 0.2015, 0.348, 0.2227, 0.3607, 0.1629, 0.6573, 0.1769, 0.6436, 0.2112, 0.6838, 0.189, 0.6982, 0.2206, 0.5662, 0.2259, 0.5429, 0.2883, 0.5548, 0.2801, 0.5861, 0.2287, 0.4949, 0.2917, 0.4897, 0.292, 0.5224, 0.2284, 0.519, 0.2019, 0.411, 0.1907, 0.3956, 0.2227, 0.3607, 0.2429, 0.3787, 0.1486, 0.6684, 0.1629, 0.6573, 0.189, 0.6982, 0.1667, 0.7081, 0.2128, 0.5885, 0.2206, 0.5662, 0.2801, 0.5861, 0.2677, 0.6153, 0.2118, 0.4291, 0.2019, 0.411, 0.2429, 0.3787, 0.2607, 0.4014, 0.1349, 0.6768, 0.1486, 0.6684, 0.1667, 0.7081, 0.1454, 0.7135, 0.2021, 0.6088, 0.2128, 0.5885, 0.2677, 0.6153, 0.2515, 0.642, 0.2198, 0.4494, 0.2118, 0.4291, 0.2607, 0.4014, 0.2753, 0.4281, 0.1221, 0.6826, 0.1349, 0.6768, 0.1454, 0.7135, 0.126, 0.7148, 0.1902, 0.6274, 0.2021, 0.6088, 0.2515, 0.642, 0.2324, 0.6649, 0.2256, 0.4716, 0.2198, 0.4494, 0.2753, 0.4281, 0.2858, 0.4579, 0.1793, 0.3836, 0.1676, 0.3743, 0.1803, 0.3407, 0.2015, 0.348, 0.4145, 0.3565, 0.3797, 0.3073, 0.4559, 0.2399, 0.5037, 0.3069, 0.1777, 0.7632, 0.2117, 0.7554, 0.2272, 0.8179, 0.1797, 0.8231, 0.1352, 0.8177, 0.1797, 0.8231, 0.1742, 0.9013, 0.1122, 0.8879, 0.3335, 0.6542, 0.3531, 0.6147, 0.4254, 0.6465, 0.3977, 0.697, 0.2272, 0.8179, 0.275, 0.8021, 0.3056, 0.8825, 0.2399, 0.8994, 0.1753, 0.4975, 0.174, 0.4795, 0.2256, 0.4716, 0.2287, 0.4949, 0.4442, 0.5907, 0.4527, 0.5317, 0.5526, 0.5394, 0.5396, 0.6166, 0.09652, 0.8027, 0.1352, 0.8177, 0.1122, 0.8879, 0.05862, 0.8598, 0.2196, 0.2918, 0.184, 0.288, 0.1772, 0.2254, 0.2308, 0.2246, 0.3615, 0.4363, 0.3441, 0.3946, 0.4145, 0.3565, 0.4389, 0.4121, 0.1171, 0.758, 0.1456, 0.7638, 0.1352, 0.8177, 0.09652, 0.8027, 0.2787, 0.718, 0.3083, 0.689, 0.3622, 0.7407, 0.3207, 0.7761, 0.1456, 0.7638, 0.1777, 0.7632, 0.1797, 0.8231, 0.1352, 0.8177, 0.3199, 0.3578, 0.2898, 0.3274, 0.3358, 0.2672, 0.3797, 0.3073, 0.2898, 0.3274, 0.2557, 0.3051, 0.2851, 0.2389, 0.3358, 0.2672, 0.3713, 0.4809, 0.4524, 0.4713, 0.4527, 0.5317, 0.3719, 0.5266, 0.3531, 0.6147, 0.3661, 0.5717, 0.4442, 0.5907, 0.4254, 0.6465, 0.2117, 0.7554, 0.246, 0.7403, 0.275, 0.8021, 0.2272, 0.8179, 0.3441, 0.3946, 0.3199, 0.3578, 0.3797, 0.3073, 0.4145, 0.3565, 0.3083, 0.689, 0.3335, 0.6542, 0.3977, 0.697, 0.3622, 0.7407, 0.3713, 0.4809, 0.3615, 0.4363, 0.4389, 0.4121, 0.4524, 0.4713, 0.2557, 0.3051, 0.2196, 0.2918, 0.2308, 0.2246, 0.2851, 0.2389, 0.3622, 0.7407, 0.3977, 0.697, 0.4741, 0.7531, 0.4252, 0.808, 0.2308, 0.2246, 0.1772, 0.2254, 0.1579, 0.1358, 0.2391, 0.1293, 0.174, 0.4795, 0.1714, 0.4623, 0.2198, 0.4494, 0.2256, 0.4716, 0.3661, 0.5717, 0.3719, 0.5266, 0.4527, 0.5317, 0.4442, 0.5907, 0.246, 0.7403, 0.2787, 0.718, 0.3207, 0.7761, 0.275, 0.8021, 0.1731, 0.5337, 0.1753, 0.5157, 0.2284, 0.519, 0.2259, 0.5429, 0.2112, 0.6838, 0.2324, 0.6649, 0.2787, 0.718, 0.246, 0.7403, 0.1753, 0.4975, 0.2287, 0.4949, 0.2284, 0.519, 0.1753, 0.5157, 0.2883, 0.5548, 0.292, 0.5224, 0.3719, 0.5266, 0.3661, 0.5717, 0.2227, 0.3607, 0.2015, 0.348, 0.2196, 0.2918, 0.2557, 0.3051, 0.2917, 0.4897, 0.2858, 0.4579, 0.3615, 0.4363, 0.3713, 0.4809, 0.1414, 0.6145, 0.1498, 0.6004, 0.1902, 0.6274, 0.1769, 0.6436, 0.1516, 0.4045, 0.1463, 0.3937, 0.1676, 0.3743, 0.1793, 0.3836, 0.2515, 0.642, 0.2677, 0.6153, 0.3335, 0.6542, 0.3083, 0.689, 0.2753, 0.4281, 0.2607, 0.4014, 0.3199, 0.3578, 0.3441, 0.3946, 0.189, 0.6982, 0.2112, 0.6838, 0.246, 0.7403, 0.2117, 0.7554, 0.2801, 0.5861, 0.2883, 0.5548, 0.3661, 0.5717, 0.3531, 0.6147, 0.2917, 0.4897, 0.3713, 0.4809, 0.3719, 0.5266, 0.292, 0.5224, 0.2429, 0.3787, 0.2227, 0.3607, 0.2557, 0.3051, 0.2898, 0.3274, 0.2607, 0.4014, 0.2429, 0.3787, 0.2898, 0.3274, 0.3199, 0.3578, 0.1454, 0.7135, 0.1667, 0.7081, 0.1777, 0.7632, 0.1456, 0.7638, 0.2324, 0.6649, 0.2515, 0.642, 0.3083, 0.689, 0.2787, 0.718, 0.126, 0.7148, 0.1454, 0.7135, 0.1456, 0.7638, 0.1171, 0.758, 0.2858, 0.4579, 0.2753, 0.4281, 0.3441, 0.3946, 0.3615, 0.4363, 0.2015, 0.348, 0.1803, 0.3407, 0.184, 0.288, 0.2196, 0.2918, 0.2677, 0.6153, 0.2801, 0.5861, 0.3531, 0.6147, 0.3335, 0.6542, 0.1667, 0.7081, 0.189, 0.6982, 0.2117, 0.7554, 0.1777, 0.7632, 0.04267, 0.5683, 0.04686, 0.5566, 0.1574, 0.585, 0.1498, 0.6004, 0.1626, 0.4309, 0.1571, 0.4171, 0.1907, 0.3956, 0.2019, 0.411, 0.0381, 0.5797, 0.04267, 0.5683, 0.1498, 0.6004, 0.1414, 0.6145, 0.1694, 0.5515, 0.1731, 0.5337, 0.2259, 0.5429, 0.2206, 0.5662, 0.05819, 0.4959, 0.059, 0.4838, 0.174, 0.4795, 0.1753, 0.4975, 0.03324, 0.5908, 0.0381, 0.5797, 0.1414, 0.6145, 0.1325, 0.6274, 0.04686, 0.5566, 0.0506, 0.5448, 0.1642, 0.5688, 0.1574, 0.585, 0.05542, 0.423, 0.05383, 0.4112, 0.1463, 0.3937, 0.1516, 0.4045, 0.05888, 0.4591, 0.05807, 0.4469, 0.1626, 0.4309, 0.1675, 0.446, 0.1234, 0.6389, 0.1325, 0.6274, 0.1629, 0.6573, 0.1486, 0.6684, 0.02821, 0.6018, 0.03324, 0.5908, 0.1325, 0.6274, 0.1234, 0.6389, 0.05383, 0.5327, 0.05649, 0.5205, 0.1731, 0.5337, 0.1694, 0.5515, 0.0506, 0.5448, 0.05383, 0.5327, 0.1694, 0.5515, 0.1642, 0.5688, 0.1325, 0.6274, 0.1414, 0.6145, 0.1769, 0.6436, 0.1629, 0.6573, 0.3358, 0.2672, 0.2851, 0.2389, 0.3199, 0.1466, 0.3937, 0.185, 0.01791, 0.624, 0.02311, 0.6127, 0.1146, 0.6493, 0.1065, 0.6585, 0.1574, 0.585, 0.1642, 0.5688, 0.2128, 0.5885, 0.2021, 0.6088, 0.1571, 0.4171, 0.1516, 0.4045, 0.1793, 0.3836, 0.1907, 0.3956, 0.1498, 0.6004, 0.1574, 0.585, 0.2021, 0.6088, 0.1902, 0.6274, 0.05687, 0.4349, 0.05542, 0.423, 0.1516, 0.4045, 0.1571, 0.4171, 0.05807, 0.4469, 0.05687, 0.4349, 0.1571, 0.4171, 0.1626, 0.4309, 0.1065, 0.6585, 0.1146, 0.6493, 0.1349, 0.6768, 0.1221, 0.6826, 0.02311, 0.6127, 0.02821, 0.6018, 0.1234, 0.6389, 0.1146, 0.6493, 0.1146, 0.6493, 0.1234, 0.6389, 0.1486, 0.6684, 0.1349, 0.6768, 0.4389, 0.4121, 0.4145, 0.3565, 0.5037, 0.3069, 0.5361, 0.3815, 0.059, 0.4838, 0.05921, 0.4714, 0.1714, 0.4623, 0.174, 0.4795, 0.05649, 0.5205, 0.05856, 0.5082, 0.1753, 0.5157, 0.1731, 0.5337, 0.1642, 0.5688, 0.1694, 0.5515, 0.2206, 0.5662, 0.2128, 0.5885, 0.1675, 0.446, 0.1626, 0.4309, 0.2019, 0.411, 0.2118, 0.4291, 0.05819, 0.4959, 0.1753, 0.4975, 0.1753, 0.5157, 0.05856, 0.5082, 0.1714, 0.4623, 0.1675, 0.446, 0.2118, 0.4291, 0.2198, 0.4494, 0.05921, 0.4714, 0.05888, 0.4591, 0.1675, 0.446, 0.1714, 0.4623])
me_circle_001.use_remesh_preserve_volume = False
me_circle_001.use_remesh_preserve_attributes = False
me_circle_001.use_mirror_vertex_groups = False
me_circle_001.update()
me_circle = bpy.data.meshes.new('Circle')
me_circle.from_pydata([(-7.231e-08, 2.511, -0.3785), (-0.8587, 2.359, -0.3785), (-1.614, 1.923, -0.3785), (-2.174, 1.255, -0.3785), (-2.473, 0.436, -0.3785), (-2.473, -0.436, -0.3785), (-2.174, -1.255, -0.3785), (-1.614, -1.923, -0.3785), (-0.8587, -2.359, -0.3785), (-4.514e-07, -2.511, -0.3785), (0.8587, -2.359, -0.3785), (1.614, -1.923, -0.3785), (2.174, -1.255, -0.3785), (2.473, -0.436, -0.3785), (2.473, 0.436, -0.3785), (2.174, 1.255, -0.3785), (1.614, 1.923, -0.3785), (0.8587, 2.359, -0.3785), (2.73e-08, 0.1816, 21.46), (-0.06211, 0.1706, 21.46), (-0.1167, 0.1391, 21.46), (-0.1573, 0.0908, 21.46), (-0.1788, 0.03153, 21.46), (-0.1788, -0.03153, 21.46), (-0.1573, -0.0908, 21.46), (-0.1167, -0.1391, 21.46), (-0.06211, -0.1706, 21.46), (-1.175e-10, -0.1816, 21.46), (0.06211, -0.1706, 21.46), (0.1167, -0.1391, 21.46), (0.1573, -0.0908, 21.46), (0.1788, -0.03153, 21.46), (0.1788, 0.03153, 21.46), (0.1573, 0.0908, 21.46), (0.1167, 0.1391, 21.46), (0.06211, 0.1706, 21.46), (0.4499, 0.5362, 0.5094), (-0.6893, -0.1215, 0.5094), (9.448e-10, 0.6999, 0.5094), (0.4499, -0.5362, 0.5094), (0.2394, 0.6577, 0.5094), (-0.6062, -0.35, 0.5094), (-0.2394, 0.6577, 0.5094), (0.1674, -0.09666, 1.148), (-0.1243, -0.1481, 1.148), (-0.1243, 0.1481, 1.148), (0.6062, -0.35, 0.5094), (-1.047e-07, -0.6999, 0.5094), (-0.6062, 0.35, 0.5094), (0.1904, 0.03357, 1.148), (-4.983e-10, -0.1933, 1.148), (-0.1904, 0.03357, 1.148), (0.6893, 0.1215, 0.5094), (-0.6893, 0.1215, 0.5094), (-0.4181, -0.07372, 0.7695), (1.045e-08, 0.4245, 0.7695), (0.2729, 0.3252, 0.7695), (0.2729, -0.3252, 0.7695), (-0.3677, -0.2123, 0.7695), (-0.1452, 0.3989, 0.7695), (0.1452, 0.3989, 0.7695), (0.3677, -0.2123, 0.7695), (-0.2729, -0.3252, 0.7695), (-0.2729, 0.3252, 0.7695), (0.4181, -0.07372, 0.7695), (-0.1452, -0.3989, 0.7695), (-0.3677, 0.2123, 0.7695), (0.4181, 0.07372, 0.7695), (-5.365e-08, -0.4245, 0.7695), (-0.4181, 0.07372, 0.7695), (0.3677, 0.2123, 0.7695), (0.1452, -0.3989, 0.7695), (0.09054, 0.2488, 0.9671), (0.2293, -0.1324, 0.9671), (-0.2293, -0.1324, 0.9671), (-0.09054, 0.2488, 0.9671), (0.6893, -0.1215, 0.5094), (-0.1674, 0.09666, 1.148), (-0.4499, -0.5362, 0.5094), (0.06612, 0.1817, 1.148), (2.869e-08, 0.1933, 1.148), (-0.1904, -0.03357, 1.148), (-0.06612, 0.1817, 1.148), (-0.1674, -0.09666, 1.148), (-2.034e-08, -0.2647, 0.9671), (-0.2607, 0.04597, 0.9671), (0.06612, -0.1817, 1.148), (0.1674, 0.09666, 1.148), (-0.06612, -0.1817, 1.148), (0.1904, -0.03357, 1.148), (-0.4499, 0.5362, 0.5094), (-0.2394, -0.6577, 0.5094), (-0.1702, -0.2028, 0.9671), (-0.1702, 0.2028, 0.9671), (0.2607, -0.04597, 0.9671), (-0.09054, -0.2488, 0.9671), (0.2293, 0.1324, 0.9671), (0.09054, -0.2488, 0.9671), (0.3669, -1.008, 0.2493), (0.929, 0.5364, 0.2493), (0.6062, 0.35, 0.5094), (0.2394, -0.6577, 0.5094), (-0.3669, -1.008, 0.2493), (1.056, -0.1863, 0.2493), (-0.6895, 0.8218, 0.2493), (-0.6895, -0.8218, 0.2493), (-1.056, 0.1863, 0.2493), (-1.761e-07, -1.073, 0.2493), (1.056, 0.1863, 0.2493), (-0.929, 0.5364, 0.2493), (0.1702, 0.2028, 0.9671), (0.1702, -0.2028, 0.9671), (-0.2293, 0.1324, 0.9671), (0.2607, 0.04597, 0.9671), (0.1243, -0.1481, 1.148), (0.1243, 0.1481, 1.148), (0.929, -0.5364, 0.2493), (0.3669, 1.008, 0.2493), (-0.3669, 1.008, 0.2493), (-0.929, -0.5364, 0.2493), (0.6895, -0.8218, 0.2493), (0.6895, 0.8218, 0.2493), (-1.417e-08, 1.073, 0.2493), (-1.056, -0.1863, 0.2493), (1.963e-08, 0.2647, 0.9671), (-0.2607, -0.04597, 0.9671), (-1.625, -0.2866, -0.06461), (-3.618e-08, 1.65, -0.0646), (1.061, 1.264, -0.0646), (1.061, -1.264, -0.0646), (-1.429, 0.8252, -0.0646), (1.625, 0.2866, -0.0646), (-2.854e-07, -1.65, -0.0646), (-1.625, 0.2866, -0.0646), (-1.429, -0.8252, -0.0646), (-0.5645, 1.551, -0.0646), (0.5645, 1.551, -0.06461), (1.429, -0.8252, -0.0646), (1.429, 0.8252, -0.0646), (0.5645, -1.551, -0.0646), (-1.061, -1.264, -0.0646), (-1.061, 1.264, -0.0646), (1.625, -0.2866, -0.0646), (-0.5645, -1.551, -0.0646)], [], [(134, 126, 5, 6), (135, 127, 0, 1), (136, 128, 16, 17), (137, 129, 11, 12), (140, 134, 6, 7), (141, 135, 1, 2), (136, 17, 0, 127), (142, 137, 12, 13), (143, 140, 7, 8), (130, 141, 2, 3), (131, 142, 13, 14), (132, 143, 8, 9), (133, 130, 3, 4), (138, 131, 14, 15), (139, 132, 9, 10), (126, 133, 4, 5), (128, 138, 15, 16), (129, 139, 10, 11), (102, 105, 140, 143), (108, 103, 142, 131), (109, 104, 141, 130), (117, 121, 128, 136), (123, 106, 133, 126), (116, 120, 129, 137), (117, 136, 127, 122), (104, 118, 135, 141), (119, 123, 126, 134), (74, 125, 54, 58), (75, 124, 55, 59), (72, 110, 56, 60), (73, 111, 57, 61), (92, 74, 58, 62), (93, 75, 59, 63), (72, 60, 55, 124), (94, 73, 61, 64), (95, 92, 62, 65), (112, 93, 63, 66), (113, 94, 64, 67), (84, 95, 65, 68), (85, 112, 66, 69), (96, 113, 67, 70), (97, 84, 68, 71), (125, 85, 69, 54), (110, 96, 70, 56), (111, 97, 71, 57), (99, 108, 131, 138), (91, 78, 105, 102), (107, 102, 143, 132), (48, 90, 104, 109), (105, 119, 134, 140), (79, 115, 110, 72), (118, 122, 127, 135), (98, 107, 132, 139), (39, 101, 98, 120), (36, 100, 99, 121), (101, 47, 107, 98), (37, 53, 106, 123), (47, 91, 102, 107), (52, 76, 103, 108), (76, 46, 116, 103), (40, 117, 122, 38), (90, 42, 118, 104), (78, 41, 119, 105), (100, 52, 108, 99), (53, 48, 109, 106), (40, 36, 121, 117), (46, 39, 120, 116), (106, 109, 130, 133), (120, 98, 139, 129), (115, 87, 96, 110), (42, 38, 122, 118), (41, 37, 123, 119), (82, 80, 124, 75), (58, 54, 37, 41), (79, 72, 124, 80), (59, 55, 38, 42), (61, 57, 39, 46), (60, 56, 36, 40), (83, 81, 125, 74), (114, 86, 97, 111), (69, 66, 48, 53), (70, 67, 52, 100), (62, 58, 41, 78), (63, 59, 42, 90), (60, 40, 38, 55), (64, 61, 46, 76), (67, 64, 76, 52), (68, 65, 91, 47), (54, 69, 53, 37), (71, 68, 47, 101), (56, 70, 100, 36), (57, 71, 101, 39), (66, 63, 90, 48), (65, 62, 78, 91), (23, 22, 51, 81), (89, 43, 73, 94), (24, 23, 81, 83), (45, 82, 75, 93), (35, 34, 115, 79), (25, 24, 83, 44), (22, 21, 77, 51), (29, 28, 86, 114), (32, 31, 89, 49), (88, 44, 92, 95), (26, 25, 44, 88), (20, 19, 82, 45), (21, 20, 45, 77), (44, 83, 74, 92), (103, 116, 137, 142), (28, 27, 50, 86), (51, 77, 112, 85), (43, 114, 111, 73), (81, 51, 85, 125), (30, 29, 114, 43), (31, 30, 43, 89), (86, 50, 84, 97), (27, 26, 88, 50), (50, 88, 95, 84), (121, 99, 138, 128), (34, 33, 87, 115), (19, 18, 80, 82), (77, 45, 93, 112), (49, 89, 94, 113), (35, 79, 80, 18), (87, 49, 113, 96), (33, 32, 49, 87)])
me_circle.polygons.foreach_set('use_smooth', [True] * 126)
_uv = me_circle.uv_layers.new(name='UVMap')
_uv.uv.foreach_set('vector', [0.3056, 0.8825, 0.3683, 0.8517, 0.4207, 0.944, 0.3377, 0.9811, 0.5396, 0.6166, 0.5526, 0.5394, 0.6716, 0.5509, 0.6514, 0.6505, 0.5532, 0.46, 0.5361, 0.3815, 0.6528, 0.3473, 0.6716, 0.4484, 0.3199, 0.1466, 0.2391, 0.1293, 0.2465, 0.0, 0.3639, 0.02498, 0.2399, 0.8994, 0.3056, 0.8825, 0.3377, 0.9811, 0.2499, 1.0, 0.5128, 0.6887, 0.5396, 0.6166, 0.6514, 0.6505, 0.6138, 0.7419, 0.5532, 0.46, 0.6716, 0.4484, 0.6716, 0.5509, 0.5526, 0.5394, 0.3937, 0.185, 0.3199, 0.1466, 0.3639, 0.02498, 0.4674, 0.07998, 0.1742, 0.9013, 0.2399, 0.8994, 0.2499, 1.0, 0.1612, 0.999, 0.4741, 0.7531, 0.5128, 0.6887, 0.6138, 0.7419, 0.5612, 0.8225, 0.4559, 0.2399, 0.3937, 0.185, 0.4674, 0.07998, 0.5513, 0.157, 0.1122, 0.8879, 0.1742, 0.9013, 0.1612, 0.999, 0.0759, 0.9767, 0.4252, 0.808, 0.4741, 0.7531, 0.5612, 0.8225, 0.4961, 0.8905, 0.5037, 0.3069, 0.4559, 0.2399, 0.5513, 0.157, 0.6131, 0.2483, 0.05862, 0.8598, 0.1122, 0.8879, 0.0759, 0.9767, 0.0, 0.9323, 0.3683, 0.8517, 0.4252, 0.808, 0.4961, 0.8905, 0.4207, 0.944, 0.5361, 0.3815, 0.5037, 0.3069, 0.6131, 0.2483, 0.6528, 0.3473, 0.2391, 0.1293, 0.1579, 0.1358, 0.1248, 0.01182, 0.2465, 0.0, 0.1797, 0.8231, 0.2272, 0.8179, 0.2399, 0.8994, 0.1742, 0.9013, 0.3797, 0.3073, 0.3358, 0.2672, 0.3937, 0.185, 0.4559, 0.2399, 0.3977, 0.697, 0.4254, 0.6465, 0.5128, 0.6887, 0.4741, 0.7531, 0.4524, 0.4713, 0.4389, 0.4121, 0.5361, 0.3815, 0.5532, 0.46, 0.3207, 0.7761, 0.3622, 0.7407, 0.4252, 0.808, 0.3683, 0.8517, 0.2851, 0.2389, 0.2308, 0.2246, 0.2391, 0.1293, 0.3199, 0.1466, 0.4524, 0.4713, 0.5532, 0.46, 0.5526, 0.5394, 0.4527, 0.5317, 0.4254, 0.6465, 0.4442, 0.5907, 0.5396, 0.6166, 0.5128, 0.6887, 0.275, 0.8021, 0.3207, 0.7761, 0.3683, 0.8517, 0.3056, 0.8825, 0.1769, 0.6436, 0.1902, 0.6274, 0.2324, 0.6649, 0.2112, 0.6838, 0.2259, 0.5429, 0.2284, 0.519, 0.292, 0.5224, 0.2883, 0.5548, 0.2287, 0.4949, 0.2256, 0.4716, 0.2858, 0.4579, 0.2917, 0.4897, 0.1907, 0.3956, 0.1793, 0.3836, 0.2015, 0.348, 0.2227, 0.3607, 0.1629, 0.6573, 0.1769, 0.6436, 0.2112, 0.6838, 0.189, 0.6982, 0.2206, 0.5662, 0.2259, 0.5429, 0.2883, 0.5548, 0.2801, 0.5861, 0.2287, 0.4949, 0.2917, 0.4897, 0.292, 0.5224, 0.2284, 0.519, 0.2019, 0.411, 0.1907, 0.3956, 0.2227, 0.3607, 0.2429, 0.3787, 0.1486, 0.6684, 0.1629, 0.6573, 0.189, 0.6982, 0.1667, 0.7081, 0.2128, 0.5885, 0.2206, 0.5662, 0.2801, 0.5861, 0.2677, 0.6153, 0.2118, 0.4291, 0.2019, 0.411, 0.2429, 0.3787, 0.2607, 0.4014, 0.1349, 0.6768, 0.1486, 0.6684, 0.1667, 0.7081, 0.1454, 0.7135, 0.2021, 0.6088, 0.2128, 0.5885, 0.2677, 0.6153, 0.2515, 0.642, 0.2198, 0.4494, 0.2118, 0.4291, 0.2607, 0.4014, 0.2753, 0.4281, 0.1221, 0.6826, 0.1349, 0.6768, 0.1454, 0.7135, 0.126, 0.7148, 0.1902, 0.6274, 0.2021, 0.6088, 0.2515, 0.642, 0.2324, 0.6649, 0.2256, 0.4716, 0.2198, 0.4494, 0.2753, 0.4281, 0.2858, 0.4579, 0.1793, 0.3836, 0.1676, 0.3743, 0.1803, 0.3407, 0.2015, 0.348, 0.4145, 0.3565, 0.3797, 0.3073, 0.4559, 0.2399, 0.5037, 0.3069, 0.1777, 0.7632, 0.2117, 0.7554, 0.2272, 0.8179, 0.1797, 0.8231, 0.1352, 0.8177, 0.1797, 0.8231, 0.1742, 0.9013, 0.1122, 0.8879, 0.3335, 0.6542, 0.3531, 0.6147, 0.4254, 0.6465, 0.3977, 0.697, 0.2272, 0.8179, 0.275, 0.8021, 0.3056, 0.8825, 0.2399, 0.8994, 0.1753, 0.4975, 0.174, 0.4795, 0.2256, 0.4716, 0.2287, 0.4949, 0.4442, 0.5907, 0.4527, 0.5317, 0.5526, 0.5394, 0.5396, 0.6166, 0.09652, 0.8027, 0.1352, 0.8177, 0.1122, 0.8879, 0.05862, 0.8598, 0.2196, 0.2918, 0.184, 0.288, 0.1772, 0.2254, 0.2308, 0.2246, 0.3615, 0.4363, 0.3441, 0.3946, 0.4145, 0.3565, 0.4389, 0.4121, 0.1171, 0.758, 0.1456, 0.7638, 0.1352, 0.8177, 0.09652, 0.8027, 0.2787, 0.718, 0.3083, 0.689, 0.3622, 0.7407, 0.3207, 0.7761, 0.1456, 0.7638, 0.1777, 0.7632, 0.1797, 0.8231, 0.1352, 0.8177, 0.3199, 0.3578, 0.2898, 0.3274, 0.3358, 0.2672, 0.3797, 0.3073, 0.2898, 0.3274, 0.2557, 0.3051, 0.2851, 0.2389, 0.3358, 0.2672, 0.3713, 0.4809, 0.4524, 0.4713, 0.4527, 0.5317, 0.3719, 0.5266, 0.3531, 0.6147, 0.3661, 0.5717, 0.4442, 0.5907, 0.4254, 0.6465, 0.2117, 0.7554, 0.246, 0.7403, 0.275, 0.8021, 0.2272, 0.8179, 0.3441, 0.3946, 0.3199, 0.3578, 0.3797, 0.3073, 0.4145, 0.3565, 0.3083, 0.689, 0.3335, 0.6542, 0.3977, 0.697, 0.3622, 0.7407, 0.3713, 0.4809, 0.3615, 0.4363, 0.4389, 0.4121, 0.4524, 0.4713, 0.2557, 0.3051, 0.2196, 0.2918, 0.2308, 0.2246, 0.2851, 0.2389, 0.3622, 0.7407, 0.3977, 0.697, 0.4741, 0.7531, 0.4252, 0.808, 0.2308, 0.2246, 0.1772, 0.2254, 0.1579, 0.1358, 0.2391, 0.1293, 0.174, 0.4795, 0.1714, 0.4623, 0.2198, 0.4494, 0.2256, 0.4716, 0.3661, 0.5717, 0.3719, 0.5266, 0.4527, 0.5317, 0.4442, 0.5907, 0.246, 0.7403, 0.2787, 0.718, 0.3207, 0.7761, 0.275, 0.8021, 0.1731, 0.5337, 0.1753, 0.5157, 0.2284, 0.519, 0.2259, 0.5429, 0.2112, 0.6838, 0.2324, 0.6649, 0.2787, 0.718, 0.246, 0.7403, 0.1753, 0.4975, 0.2287, 0.4949, 0.2284, 0.519, 0.1753, 0.5157, 0.2883, 0.5548, 0.292, 0.5224, 0.3719, 0.5266, 0.3661, 0.5717, 0.2227, 0.3607, 0.2015, 0.348, 0.2196, 0.2918, 0.2557, 0.3051, 0.2917, 0.4897, 0.2858, 0.4579, 0.3615, 0.4363, 0.3713, 0.4809, 0.1414, 0.6145, 0.1498, 0.6004, 0.1902, 0.6274, 0.1769, 0.6436, 0.1516, 0.4045, 0.1463, 0.3937, 0.1676, 0.3743, 0.1793, 0.3836, 0.2515, 0.642, 0.2677, 0.6153, 0.3335, 0.6542, 0.3083, 0.689, 0.2753, 0.4281, 0.2607, 0.4014, 0.3199, 0.3578, 0.3441, 0.3946, 0.189, 0.6982, 0.2112, 0.6838, 0.246, 0.7403, 0.2117, 0.7554, 0.2801, 0.5861, 0.2883, 0.5548, 0.3661, 0.5717, 0.3531, 0.6147, 0.2917, 0.4897, 0.3713, 0.4809, 0.3719, 0.5266, 0.292, 0.5224, 0.2429, 0.3787, 0.2227, 0.3607, 0.2557, 0.3051, 0.2898, 0.3274, 0.2607, 0.4014, 0.2429, 0.3787, 0.2898, 0.3274, 0.3199, 0.3578, 0.1454, 0.7135, 0.1667, 0.7081, 0.1777, 0.7632, 0.1456, 0.7638, 0.2324, 0.6649, 0.2515, 0.642, 0.3083, 0.689, 0.2787, 0.718, 0.126, 0.7148, 0.1454, 0.7135, 0.1456, 0.7638, 0.1171, 0.758, 0.2858, 0.4579, 0.2753, 0.4281, 0.3441, 0.3946, 0.3615, 0.4363, 0.2015, 0.348, 0.1803, 0.3407, 0.184, 0.288, 0.2196, 0.2918, 0.2677, 0.6153, 0.2801, 0.5861, 0.3531, 0.6147, 0.3335, 0.6542, 0.1667, 0.7081, 0.189, 0.6982, 0.2117, 0.7554, 0.1777, 0.7632, 0.04267, 0.5683, 0.04686, 0.5566, 0.1574, 0.585, 0.1498, 0.6004, 0.1626, 0.4309, 0.1571, 0.4171, 0.1907, 0.3956, 0.2019, 0.411, 0.0381, 0.5797, 0.04267, 0.5683, 0.1498, 0.6004, 0.1414, 0.6145, 0.1694, 0.5515, 0.1731, 0.5337, 0.2259, 0.5429, 0.2206, 0.5662, 0.05819, 0.4959, 0.059, 0.4838, 0.174, 0.4795, 0.1753, 0.4975, 0.03324, 0.5908, 0.0381, 0.5797, 0.1414, 0.6145, 0.1325, 0.6274, 0.04686, 0.5566, 0.0506, 0.5448, 0.1642, 0.5688, 0.1574, 0.585, 0.05542, 0.423, 0.05383, 0.4112, 0.1463, 0.3937, 0.1516, 0.4045, 0.05888, 0.4591, 0.05807, 0.4469, 0.1626, 0.4309, 0.1675, 0.446, 0.1234, 0.6389, 0.1325, 0.6274, 0.1629, 0.6573, 0.1486, 0.6684, 0.02821, 0.6018, 0.03324, 0.5908, 0.1325, 0.6274, 0.1234, 0.6389, 0.05383, 0.5327, 0.05649, 0.5205, 0.1731, 0.5337, 0.1694, 0.5515, 0.0506, 0.5448, 0.05383, 0.5327, 0.1694, 0.5515, 0.1642, 0.5688, 0.1325, 0.6274, 0.1414, 0.6145, 0.1769, 0.6436, 0.1629, 0.6573, 0.3358, 0.2672, 0.2851, 0.2389, 0.3199, 0.1466, 0.3937, 0.185, 0.01791, 0.624, 0.02311, 0.6127, 0.1146, 0.6493, 0.1065, 0.6585, 0.1574, 0.585, 0.1642, 0.5688, 0.2128, 0.5885, 0.2021, 0.6088, 0.1571, 0.4171, 0.1516, 0.4045, 0.1793, 0.3836, 0.1907, 0.3956, 0.1498, 0.6004, 0.1574, 0.585, 0.2021, 0.6088, 0.1902, 0.6274, 0.05687, 0.4349, 0.05542, 0.423, 0.1516, 0.4045, 0.1571, 0.4171, 0.05807, 0.4469, 0.05687, 0.4349, 0.1571, 0.4171, 0.1626, 0.4309, 0.1065, 0.6585, 0.1146, 0.6493, 0.1349, 0.6768, 0.1221, 0.6826, 0.02311, 0.6127, 0.02821, 0.6018, 0.1234, 0.6389, 0.1146, 0.6493, 0.1146, 0.6493, 0.1234, 0.6389, 0.1486, 0.6684, 0.1349, 0.6768, 0.4389, 0.4121, 0.4145, 0.3565, 0.5037, 0.3069, 0.5361, 0.3815, 0.059, 0.4838, 0.05921, 0.4714, 0.1714, 0.4623, 0.174, 0.4795, 0.05649, 0.5205, 0.05856, 0.5082, 0.1753, 0.5157, 0.1731, 0.5337, 0.1642, 0.5688, 0.1694, 0.5515, 0.2206, 0.5662, 0.2128, 0.5885, 0.1675, 0.446, 0.1626, 0.4309, 0.2019, 0.411, 0.2118, 0.4291, 0.05819, 0.4959, 0.1753, 0.4975, 0.1753, 0.5157, 0.05856, 0.5082, 0.1714, 0.4623, 0.1675, 0.446, 0.2118, 0.4291, 0.2198, 0.4494, 0.05921, 0.4714, 0.05888, 0.4591, 0.1675, 0.446, 0.1714, 0.4623])
me_circle.use_remesh_preserve_volume = False
me_circle.use_remesh_preserve_attributes = False
me_circle.use_mirror_vertex_groups = False
me_circle.update()

# ---- objects
ob_circle_002 = bpy.data.objects.new('Circle.002', me_circle_002)
ob_circle_001 = bpy.data.objects.new('Circle.001', me_circle_001)
ob_circle = bpy.data.objects.new('Circle', me_circle)

# ---- transforms, parenting, visibility, modifiers, constraints
ob_circle_002.location = (0.0, 0.0, 0.0635)
ob_circle_002.scale = (0.1605, 0.1605, 0.1605)
ob_circle_002.lineart.crease_threshold = 0.0
ob_circle_001.location = (0.0, 0.0, 0.08869)
ob_circle_001.scale = (0.2245, 0.2245, 0.2245)
ob_circle_001.lineart.crease_threshold = 0.0
ob_circle.location = (0.0, 0.0, 0.1088)
ob_circle.scale = (0.2829, 0.2829, 0.2829)
ob_circle.lineart.crease_threshold = 0.0

# ---- collection membership
col_collection_1.objects.link(ob_circle_002)
col_collection_1.objects.link(ob_circle_001)
col_collection_1.objects.link(ob_circle)

# ---- scene / render settings (as saved in the file)
scene.frame_start = 0; scene.frame_end = 100; scene.frame_set(0)
scene.render.engine = 'BLENDER_EEVEE_NEXT'
scene.render.image_settings.color_mode = 'RGB'
scene.render.image_settings.compression = 90
scene.render.resolution_percentage = 50
scene.render.dither_intensity = 0.0
scene.render.bake_margin = 2
scene.render.bake_bias = 0.0
scene.cycles.use_denoising = False
scene.cycles.samples = 10
scene.cycles.sampling_pattern = 'TABULATED_SOBOL'
scene.cycles.light_sampling_threshold = 0.0
scene.cycles.use_adaptive_sampling = False
scene.cycles.use_light_tree = False
scene.cycles.blur_glossy = 0.0
scene.cycles.volume_bounces = 1
scene.cycles.pixel_filter_type = 'GAUSSIAN'
scene.cycles.sample_clamp_indirect = 0.0
scene.view_settings.view_transform = 'Standard'
bpy.context.view_layer.update()

# ---- added for rendering (the .blend has no active camera and no usable light): camera, sun
cam_auto = bpy.data.cameras.new('AutoCamera')
cam_auto.lens = 50.0
cam_auto.sensor_width = 36.0
cam_auto.clip_end = 1000.0
ob_auto_camera = bpy.data.objects.new('AutoCamera', cam_auto)
scene.collection.objects.link(ob_auto_camera)
ob_auto_camera.location = (6.01946, -7.22335, 7.91384)
ob_auto_camera.rotation_euler = (1.09748, -7.21219e-08, 0.694738)
scene.camera = ob_auto_camera
light_auto_sun = bpy.data.lights.new('AutoSun', 'SUN')
light_auto_sun.energy = 3.0
light_auto_sun.angle = 0.0523599
ob_auto_sun = bpy.data.objects.new('AutoSun', light_auto_sun)
scene.collection.objects.link(ob_auto_sun)
ob_auto_sun.rotation_euler = (0.872665, 0.174533, 0.523599)
bpy.context.view_layer.update()
